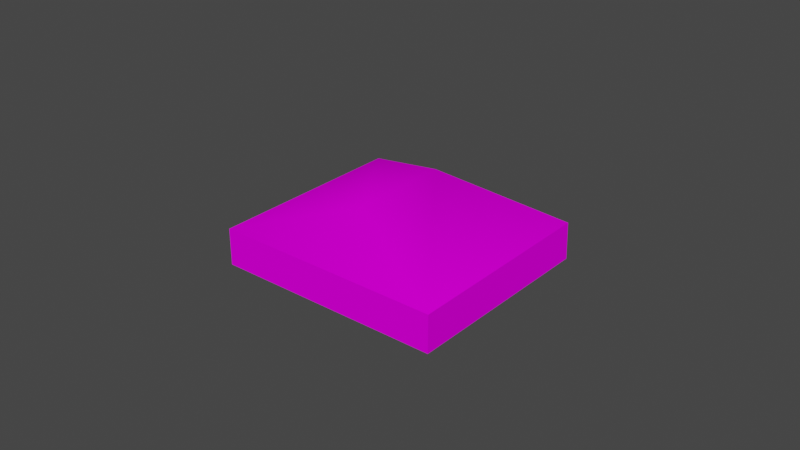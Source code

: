 # Source: object.blend  (saved by Blender 2.82.7; exported with 4.5.12 LTS)
import bpy
from mathutils import Matrix  # noqa: F401  (used for matrix-valued properties, if any)

bpy.ops.wm.read_factory_settings(use_empty=True)
scene = bpy.context.scene
scene.name = 'Scene'

# ---- collections
col_collection = bpy.data.collections.new('Collection'); scene.collection.children.link(col_collection)

# ---- images (referenced by path relative to the original .blend; pixels are not part of the script)
import os
ASSET_DIR = os.environ.get("B2B_ASSET_DIR", "")  # directory of the original .blend (textures are referenced by path, not embedded)
HERE = os.path.dirname(os.path.abspath(__file__))  # packed textures are extracted next to this script under _unpacked/

def load_image(name, relpath, width, height, colorspace="sRGB"):
    """Load a texture the original file referenced (path relative to the .blend, or extracted next to this script)."""
    p = next((c for c in (os.path.join(HERE, relpath), os.path.join(ASSET_DIR, relpath)) if relpath and os.path.exists(c)), "")
    if p:
        img = bpy.data.images.load(p, check_existing=True)
        img.name = name
    else:  # same state as the original file: an image datablock whose file is absent (Cycles renders it pink)
        img = bpy.data.images.new(name, width, height)
        img.source = "FILE"
        img.filepath = "//" + (relpath or name)
    img.colorspace_settings.name = colorspace
    return img
img_naps_barracks_dds = load_image('NAPS_barracks.dds', 'NAPS_barracks.dds', 1024, 1024, 'sRGB')

# ---- materials (node trees are filled in below, after node groups)
mat_default_018 = bpy.data.materials.new('Default.018')
mat_default_018.use_transparent_shadow = False
mat_default_018.diffuse_color = (1.0, 1.0, 1.0, 1.0)
mat_default_018.roughness = 0.0
mat_default_018.specular_intensity = 0.0

# ---- node groups
ng_auto_smooth = bpy.data.node_groups.new('Auto Smooth', 'GeometryNodeTree')
_s = ng_auto_smooth.interface.new_socket(name='Geometry', in_out='OUTPUT', socket_type='NodeSocketGeometry')
_s = ng_auto_smooth.interface.new_socket(name='Geometry', in_out='INPUT', socket_type='NodeSocketGeometry')
_s = ng_auto_smooth.interface.new_socket(name='Angle', in_out='INPUT', socket_type='NodeSocketFloat')
_s.subtype = 'ANGLE'
_s.min_value = 0.0
_s.max_value = 3.142
ng_auto_smooth.is_modifier = True
_N = ng_auto_smooth.nodes; _L = ng_auto_smooth.links
n0 = _N.new('NodeGroupOutput'); n0.name = 'Group Output'; n0.location = (480, -100)
n1 = _N.new('NodeGroupInput'); n1.name = 'Group Input'; n1.location = (-420, -300)
n2 = _N.new('NodeGroupInput'); n2.name = 'Group Input.001'; n2.location = (-60, -100)
n3 = _N.new('GeometryNodeSetShadeSmooth'); n3.name = 'Set Shade Smooth'; n3.location = (120, -100)
n3.domain = 'EDGE'
n4 = _N.new('GeometryNodeSetShadeSmooth'); n4.name = 'Set Shade Smooth.001'; n4.location = (300, -100)
n5 = _N.new('GeometryNodeInputMeshEdgeAngle'); n5.name = 'Edge Angle'; n5.location = (-420, -220)
n6 = _N.new('GeometryNodeInputEdgeSmooth'); n6.name = 'Is Edge Smooth'; n6.location = (-60, -160)
n7 = _N.new('GeometryNodeInputShadeSmooth'); n7.name = 'Is Face Smooth'; n7.location = (-240, -340)
n8 = _N.new('FunctionNodeBooleanMath'); n8.name = 'Boolean Math'; n8.location = (-60, -220)
n9 = _N.new('FunctionNodeCompare'); n9.name = 'Compare'; n9.location = (-240, -180)
n9.operation = 'LESS_EQUAL'
_L.new(n5.outputs[0], n9.inputs[0])
_L.new(n4.outputs[0], n0.inputs[0])
_L.new(n1.outputs[1], n9.inputs[1])
_L.new(n9.outputs[0], n8.inputs[0])
_L.new(n7.outputs[0], n8.inputs[1])
_L.new(n2.outputs[0], n3.inputs[0])
_L.new(n6.outputs[0], n3.inputs[1])
_L.new(n3.outputs[0], n4.inputs[0])
_L.new(n8.outputs[0], n3.inputs[2])
n0.is_active_output = True

# ---- material node trees
mat_default_018.use_nodes = True; mat_default_018.node_tree.nodes.clear()
_N = mat_default_018.node_tree.nodes; _L = mat_default_018.node_tree.links
n0 = _N.new('ShaderNodeOutputMaterial'); n0.name = 'Material Output'; n0.location = (300, 300)
n1 = _N.new('ShaderNodeBsdfPrincipled'); n1.name = 'Principled BSDF'; n1.location = (10, 300)
n1.distribution = 'GGX'
n1.subsurface_method = 'BURLEY'
n1.inputs[3].default_value = 1.45
n1.inputs[13].default_value = 0.0
n1.inputs[27].default_value = (0.0, 0.0, 0.0, 1.0)
n1.inputs[28].default_value = 1.0
n2 = _N.new('ShaderNodeTexImage'); n2.name = 'Image Texture'; n2.location = (0, 0)
n2.image = img_naps_barracks_dds
_L.new(n1.outputs[0], n0.inputs[0])
_L.new(n2.outputs[0], n1.inputs[0])
n0.is_active_output = True

# ---- world
world_world = bpy.data.worlds.new('World'); scene.world = world_world
world_world.use_nodes = True; world_world.node_tree.nodes.clear()
_N = world_world.node_tree.nodes; _L = world_world.node_tree.links
n0 = _N.new('ShaderNodeOutputWorld'); n0.name = 'World Output'; n0.location = (300, 300)
n1 = _N.new('ShaderNodeBackground'); n1.name = 'Background'; n1.location = (10, 300)
n1.inputs[0].default_value = (0.05088, 0.05088, 0.05088, 1.0)
_L.new(n1.outputs[0], n0.inputs[0])
n0.is_active_output = True
world_world.color = (0.05088, 0.05088, 0.05088)
world_world.use_sun_shadow = False
world_world.sun_shadow_jitter_overblur = 0.0

# ---- meshes
me_poly_os_0_007 = bpy.data.meshes.new('poly_os=0.007')
me_poly_os_0_007.from_pydata([(-9.924, 10.43, -10.07), (2.532, -0.2001, -42.27), (-2.62, -0.275, 42.49), (9.994, 10.43, 10.14), (42.53, -0.275, -2.018), (-2.62, -10.43, 42.49), (42.53, -10.43, -2.018), (2.62, -10.43, -42.49), (-42.53, -0.275, 2.018), (-42.53, -10.43, 2.018)], [], [(1, 8, 0), (5, 6, 4, 2), (2, 4, 3), (0, 3, 4, 1), (4, 6, 7, 1), (7, 9, 8, 1), (5, 2, 8, 9), (8, 2, 3, 0)])
me_poly_os_0_007.polygons.foreach_set('use_smooth', [True] * 8)
_uv = me_poly_os_0_007.uv_layers.new(name='UVMap')
_uv.uv.foreach_set('vector', [0.4324, 0.2672, 0.6303, 0.2629, 0.0306, 0.4908, 0.0895, 0.7081, 1.789, 0.7081, 1.789, 0.9803, 0.0895, 0.9803, 0.6705, 0.6604, 1.907, 0.6645, 1.29, 0.316, 1.019, 0.6955, 1.379, 0.6955, 1.559, 0.2714, 0.8393, 0.2744, 0.7648, 0.982, 0.7648, 0.7098, 2.289, 0.7098, 2.286, 0.982, 0.2889, 0.7098, 1.989, 0.7098, 1.989, 0.982, 0.2889, 0.982, 2.202, 0.7117, 2.202, 0.9839, 0.6775, 0.9839, 0.6775, 0.7117, 0.8473, 0.6935, 1.566, 0.6935, 1.387, 0.2694, 1.027, 0.2694])
me_poly_os_0_007.materials.append(mat_default_018)
me_poly_os_0_007.use_remesh_fix_poles = True
me_poly_os_0_007.use_remesh_preserve_attributes = False
me_poly_os_0_007.use_mirror_vertex_groups = False
me_poly_os_0_007.update()

# ---- objects
ob_naps_small_barracks_obj = bpy.data.objects.new('NAPS_small_barracks.obj', None)
ob_default_lod = bpy.data.objects.new('Default LOD', None)
ob_poly_os_0_hard__blend_yes = bpy.data.objects.new('POLY_OS=0 HARD= BLEND=yes', me_poly_os_0_007)

# ---- transforms, parenting, visibility, modifiers, constraints
ob_naps_small_barracks_obj.location = (0.0, 0.0, 0.0)
ob_naps_small_barracks_obj.rotation_euler = (1.571, -0.0, -0.7791)
ob_naps_small_barracks_obj.empty_display_size = 0.01
ob_naps_small_barracks_obj.lineart.crease_threshold = 0.0
ob_default_lod.parent = ob_naps_small_barracks_obj
ob_default_lod.location = (0.0, 0.0, 0.0)
ob_default_lod.empty_display_size = 0.01
ob_default_lod.lineart.crease_threshold = 0.0
ob_poly_os_0_hard__blend_yes.parent = ob_default_lod
ob_poly_os_0_hard__blend_yes.location = (0.0, 10.43, 0.0)
ob_poly_os_0_hard__blend_yes.show_transparent = True
ob_poly_os_0_hard__blend_yes.lineart.crease_threshold = 0.0
_m = ob_poly_os_0_hard__blend_yes.modifiers.new('Auto Smooth', 'NODES')
_m.node_group = ng_auto_smooth
_gi = [s.identifier for s in ng_auto_smooth.interface.items_tree if s.item_type == 'SOCKET' and s.in_out == 'INPUT']
_m[_gi[1]] = 0.7854  # Angle

# ---- collection membership
col_collection.objects.link(ob_naps_small_barracks_obj)
col_collection.objects.link(ob_default_lod)
col_collection.objects.link(ob_poly_os_0_hard__blend_yes)

# ---- scene / render settings (as saved in the file)
scene.frame_start = 1; scene.frame_end = 250; scene.frame_set(108)
scene.render.engine = 'BLENDER_EEVEE_NEXT'
scene.cycles.use_denoising = False
scene.cycles.samples = 128
scene.cycles.sampling_pattern = 'TABULATED_SOBOL'
scene.cycles.use_adaptive_sampling = False
scene.cycles.use_light_tree = False
scene.view_settings.view_transform = 'Filmic'
bpy.context.view_layer.update()

# ---- added for rendering (the .blend has no active camera and no usable light): camera, sun
cam_auto = bpy.data.cameras.new('AutoCamera')
cam_auto.lens = 50.0
cam_auto.sensor_width = 36.0
cam_auto.clip_end = 2781.66
ob_auto_camera = bpy.data.objects.new('AutoCamera', cam_auto)
scene.collection.objects.link(ob_auto_camera)
ob_auto_camera.location = (158.5, -190.2, 137.225)
ob_auto_camera.rotation_euler = (1.09748, -7.21219e-08, 0.694738)
scene.camera = ob_auto_camera
light_auto_sun = bpy.data.lights.new('AutoSun', 'SUN')
light_auto_sun.energy = 3.0
light_auto_sun.angle = 0.0523599
ob_auto_sun = bpy.data.objects.new('AutoSun', light_auto_sun)
scene.collection.objects.link(ob_auto_sun)
ob_auto_sun.rotation_euler = (0.872665, 0.174533, 0.523599)
bpy.context.view_layer.update()
